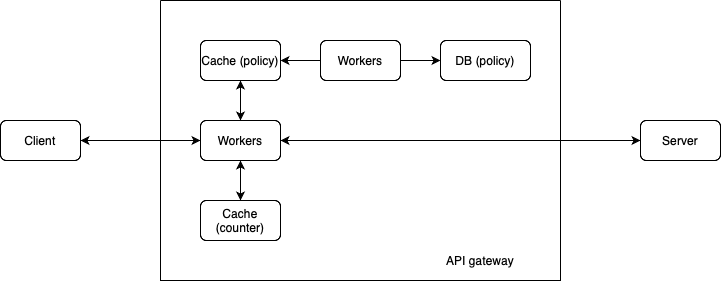

The diagram above was exported from draw.io. Its source (the exported page's mxGraphModel, read from the mxfile embedded in the PNG):
<mxGraphModel dx="838" dy="593" grid="1" gridSize="10" guides="1" tooltips="1" connect="1" arrows="1" fold="1" page="1" pageScale="1" pageWidth="850" pageHeight="1100" math="0" shadow="0">
  <root>
    <mxCell id="0" />
    <mxCell id="1" parent="0" />
    <mxCell id="T2doS31-qzHtL92whTEw-6" style="edgeStyle=orthogonalEdgeStyle;rounded=0;orthogonalLoop=1;jettySize=auto;html=1;exitX=0.5;exitY=1;exitDx=0;exitDy=0;entryX=0.5;entryY=0;entryDx=0;entryDy=0;" parent="1" source="T2doS31-qzHtL92whTEw-1" target="T2doS31-qzHtL92whTEw-2" edge="1">
      <mxGeometry relative="1" as="geometry" />
    </mxCell>
    <mxCell id="T2doS31-qzHtL92whTEw-10" style="edgeStyle=orthogonalEdgeStyle;rounded=0;orthogonalLoop=1;jettySize=auto;html=1;exitX=0.5;exitY=0;exitDx=0;exitDy=0;entryX=0.5;entryY=1;entryDx=0;entryDy=0;" parent="1" source="T2doS31-qzHtL92whTEw-1" target="T2doS31-qzHtL92whTEw-3" edge="1">
      <mxGeometry relative="1" as="geometry" />
    </mxCell>
    <mxCell id="jF78ZqUNIrYkVByr4H2D-6" style="edgeStyle=orthogonalEdgeStyle;rounded=0;orthogonalLoop=1;jettySize=auto;html=1;exitX=0;exitY=0.5;exitDx=0;exitDy=0;entryX=1;entryY=0.5;entryDx=0;entryDy=0;" parent="1" source="T2doS31-qzHtL92whTEw-1" target="T2doS31-qzHtL92whTEw-17" edge="1">
      <mxGeometry relative="1" as="geometry" />
    </mxCell>
    <mxCell id="CrdZcj1OR_S0OHFuy-GH-1" style="edgeStyle=orthogonalEdgeStyle;rounded=0;orthogonalLoop=1;jettySize=auto;html=1;exitX=1;exitY=0.5;exitDx=0;exitDy=0;entryX=0;entryY=0.5;entryDx=0;entryDy=0;" edge="1" parent="1" source="T2doS31-qzHtL92whTEw-1" target="T2doS31-qzHtL92whTEw-18">
      <mxGeometry relative="1" as="geometry" />
    </mxCell>
    <mxCell id="T2doS31-qzHtL92whTEw-1" value="Workers" style="rounded=1;whiteSpace=wrap;html=1;" parent="1" vertex="1">
      <mxGeometry x="240" y="200" width="80" height="40" as="geometry" />
    </mxCell>
    <mxCell id="T2doS31-qzHtL92whTEw-9" style="edgeStyle=orthogonalEdgeStyle;rounded=0;orthogonalLoop=1;jettySize=auto;html=1;exitX=0.5;exitY=0;exitDx=0;exitDy=0;entryX=0.5;entryY=1;entryDx=0;entryDy=0;" parent="1" source="T2doS31-qzHtL92whTEw-2" target="T2doS31-qzHtL92whTEw-1" edge="1">
      <mxGeometry relative="1" as="geometry" />
    </mxCell>
    <mxCell id="T2doS31-qzHtL92whTEw-2" value="Cache (counter)" style="rounded=1;whiteSpace=wrap;html=1;" parent="1" vertex="1">
      <mxGeometry x="240" y="280" width="80" height="40" as="geometry" />
    </mxCell>
    <mxCell id="T2doS31-qzHtL92whTEw-14" style="edgeStyle=orthogonalEdgeStyle;rounded=0;orthogonalLoop=1;jettySize=auto;html=1;exitX=0.5;exitY=1;exitDx=0;exitDy=0;entryX=0.5;entryY=0;entryDx=0;entryDy=0;" parent="1" source="T2doS31-qzHtL92whTEw-3" target="T2doS31-qzHtL92whTEw-1" edge="1">
      <mxGeometry relative="1" as="geometry" />
    </mxCell>
    <mxCell id="T2doS31-qzHtL92whTEw-3" value="Cache (policy)" style="rounded=1;whiteSpace=wrap;html=1;" parent="1" vertex="1">
      <mxGeometry x="240" y="120" width="80" height="40" as="geometry" />
    </mxCell>
    <mxCell id="T2doS31-qzHtL92whTEw-11" style="edgeStyle=orthogonalEdgeStyle;rounded=0;orthogonalLoop=1;jettySize=auto;html=1;exitX=1;exitY=0.5;exitDx=0;exitDy=0;entryX=0;entryY=0.5;entryDx=0;entryDy=0;" parent="1" source="T2doS31-qzHtL92whTEw-4" target="T2doS31-qzHtL92whTEw-5" edge="1">
      <mxGeometry relative="1" as="geometry" />
    </mxCell>
    <mxCell id="T2doS31-qzHtL92whTEw-16" style="edgeStyle=orthogonalEdgeStyle;rounded=0;orthogonalLoop=1;jettySize=auto;html=1;exitX=0;exitY=0.5;exitDx=0;exitDy=0;entryX=1;entryY=0.5;entryDx=0;entryDy=0;" parent="1" source="T2doS31-qzHtL92whTEw-4" target="T2doS31-qzHtL92whTEw-3" edge="1">
      <mxGeometry relative="1" as="geometry" />
    </mxCell>
    <mxCell id="T2doS31-qzHtL92whTEw-4" value="Workers" style="rounded=1;whiteSpace=wrap;html=1;" parent="1" vertex="1">
      <mxGeometry x="360" y="120" width="80" height="40" as="geometry" />
    </mxCell>
    <mxCell id="T2doS31-qzHtL92whTEw-5" value="DB (policy)" style="rounded=1;whiteSpace=wrap;html=1;" parent="1" vertex="1">
      <mxGeometry x="480" y="120" width="90" height="40" as="geometry" />
    </mxCell>
    <mxCell id="jF78ZqUNIrYkVByr4H2D-3" style="edgeStyle=orthogonalEdgeStyle;rounded=0;orthogonalLoop=1;jettySize=auto;html=1;exitX=1;exitY=0.5;exitDx=0;exitDy=0;entryX=0;entryY=0.5;entryDx=0;entryDy=0;" parent="1" source="T2doS31-qzHtL92whTEw-17" target="T2doS31-qzHtL92whTEw-1" edge="1">
      <mxGeometry relative="1" as="geometry" />
    </mxCell>
    <mxCell id="T2doS31-qzHtL92whTEw-17" value="Client" style="rounded=1;whiteSpace=wrap;html=1;" parent="1" vertex="1">
      <mxGeometry x="40" y="200" width="80" height="40" as="geometry" />
    </mxCell>
    <mxCell id="CrdZcj1OR_S0OHFuy-GH-2" style="edgeStyle=orthogonalEdgeStyle;rounded=0;orthogonalLoop=1;jettySize=auto;html=1;exitX=0;exitY=0.5;exitDx=0;exitDy=0;entryX=1;entryY=0.5;entryDx=0;entryDy=0;" edge="1" parent="1" source="T2doS31-qzHtL92whTEw-18" target="T2doS31-qzHtL92whTEw-1">
      <mxGeometry relative="1" as="geometry" />
    </mxCell>
    <mxCell id="T2doS31-qzHtL92whTEw-18" value="Server" style="rounded=1;whiteSpace=wrap;html=1;" parent="1" vertex="1">
      <mxGeometry x="680" y="200" width="80" height="40" as="geometry" />
    </mxCell>
    <mxCell id="jF78ZqUNIrYkVByr4H2D-1" value="" style="swimlane;startSize=0;" parent="1" vertex="1">
      <mxGeometry x="200" y="80" width="400" height="280" as="geometry" />
    </mxCell>
    <mxCell id="jF78ZqUNIrYkVByr4H2D-2" value="API gateway" style="text;html=1;align=center;verticalAlign=middle;whiteSpace=wrap;rounded=0;" parent="jF78ZqUNIrYkVByr4H2D-1" vertex="1">
      <mxGeometry x="240" y="240" width="160" height="40" as="geometry" />
    </mxCell>
  </root>
</mxGraphModel>